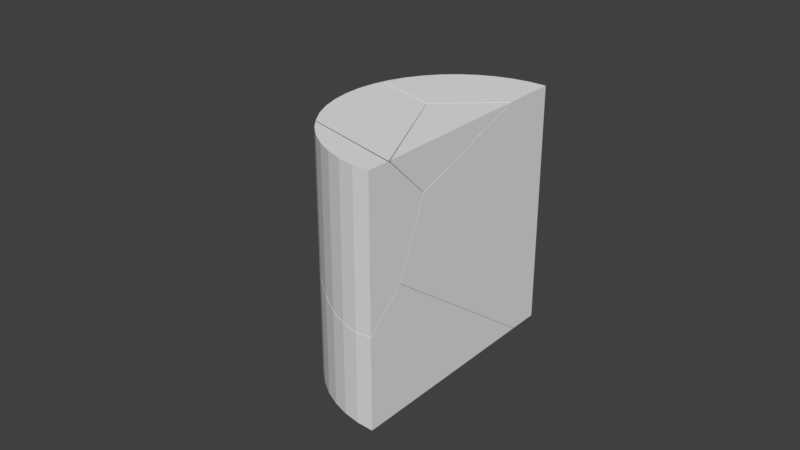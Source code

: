 # Source: U_corn_1_2.blend  (saved by Blender 2.79.0; exported with 4.5.12 LTS)
import bpy
from mathutils import Matrix  # noqa: F401  (used for matrix-valued properties, if any)

bpy.ops.wm.read_factory_settings(use_empty=True)
scene = bpy.context.scene
scene.name = 'Scene'

# ---- collections
col_collection_1 = bpy.data.collections.new('Collection 1'); scene.collection.children.link(col_collection_1)
col_collection_1.hide_render = True
col_collection_1.hide_viewport = True
col_collection_2 = bpy.data.collections.new('Collection 2'); scene.collection.children.link(col_collection_2)

# ---- world
world_world = bpy.data.worlds.new('World'); scene.world = world_world
world_world.color = (0.05088, 0.05088, 0.05088)
world_world.use_sun_shadow = False
world_world.sun_shadow_jitter_overblur = 0.0
world_world.cycles.sampling_method = 'MANUAL'

# ---- meshes
me_cylinder = bpy.data.meshes.new('Cylinder')
me_cylinder.from_pydata([(0.0, 1.0, -0.5), (0.0, 1.0, 0.5), (0.1392, 0.9903, -0.5), (0.1392, 0.9903, 0.5), (0.2756, 0.9613, -0.5), (0.2756, 0.9613, 0.5), (0.4067, 0.9135, -0.5), (0.4067, 0.9135, 0.5), (-0.342, -0.9397, -0.5), (-0.342, -0.9397, 0.5), (-0.4695, -0.8829, -0.5), (-0.4695, -0.8829, 0.5), (-0.5878, -0.809, -0.5), (-0.5878, -0.809, 0.5), (-0.6947, -0.7193, -0.5), (-0.6947, -0.7193, 0.5), (-0.788, -0.6157, -0.5), (-0.788, -0.6157, 0.5), (-0.866, -0.5, -0.5), (-0.866, -0.5, 0.5), (-0.9272, -0.3746, -0.5), (-0.9272, -0.3746, 0.5), (-0.9703, -0.2419, -0.5), (-0.9703, -0.2419, 0.5), (-0.9945, -0.1045, -0.5), (-0.9945, -0.1045, 0.5), (-0.9994, 0.0349, -0.5), (-0.9994, 0.0349, 0.5), (-0.9848, 0.1736, -0.5), (-0.9848, 0.1736, 0.5), (-0.9511, 0.309, -0.5), (-0.9511, 0.309, 0.5), (-0.8988, 0.4384, -0.5), (-0.8988, 0.4384, 0.5), (-0.829, 0.5592, -0.5), (-0.829, 0.5592, 0.5), (-0.7431, 0.6691, -0.5), (-0.7431, 0.6691, 0.5), (-0.6428, 0.766, -0.5), (-0.6428, 0.766, 0.5), (-0.5299, 0.848, -0.5), (-0.5299, 0.848, 0.5), (-0.4067, 0.9135, -0.5), (-0.4067, 0.9135, 0.5), (-0.2756, 0.9613, -0.5), (-0.2756, 0.9613, 0.5), (-0.1392, 0.9903, -0.5), (-0.1392, 0.9903, 0.5)], [], [(0, 1, 3, 2), (2, 3, 5, 4), (4, 5, 7, 6), (6, 7, 9, 8), (8, 9, 11, 10), (10, 11, 13, 12), (12, 13, 15, 14), (14, 15, 17, 16), (16, 17, 19, 18), (18, 19, 21, 20), (20, 21, 23, 22), (22, 23, 25, 24), (24, 25, 27, 26), (26, 27, 29, 28), (28, 29, 31, 30), (30, 31, 33, 32), (32, 33, 35, 34), (34, 35, 37, 36), (36, 37, 39, 38), (38, 39, 41, 40), (40, 41, 43, 42), (42, 43, 45, 44), (44, 45, 47, 46), (46, 47, 1, 0), (0, 2, 4, 6, 8, 10, 12, 14, 16, 18, 20, 22, 24, 26, 28, 30, 32, 34, 36, 38, 40, 42, 44, 46), (3, 1, 47, 45, 43, 41, 39, 37, 35, 33, 31, 29, 27, 25, 23, 21, 19, 17, 15, 13, 11, 9, 7, 5)])
me_cylinder.use_remesh_preserve_volume = False
me_cylinder.use_remesh_preserve_attributes = False
me_cylinder.use_mirror_vertex_groups = False
me_cylinder.update()
me_cylinder_cell_003 = bpy.data.meshes.new('Cylinder_cell.003')
me_cylinder_cell_003.from_pydata([(-0.04965, -0.1344, 0.03114), (-0.07803, -0.07066, 0.03114), (-0.09725, -0.003603, 0.03114), (-0.107, 0.06547, 0.03114), (-0.107, 0.1352, 0.03114), (-0.09725, 0.2043, 0.03114), (0.3004, -0.0721, -0.09054), (0.1848, 0.1701, 0.03114), (-0.08583, 0.2441, 0.03114), (-0.02353, 0.2272, 0.03114), (0.4093, -0.3024, 0.03114), (-0.09725, -0.003603, -0.07319), (-0.007135, -0.2002, 0.03114), (-0.09725, 0.2043, 0.006385), (-0.107, 0.1352, -0.03496), (0.4093, -0.298, 0.02851), (-0.04965, -0.1344, -0.001954), (-0.07803, -0.07066, -0.0359), (-0.01269, -0.1935, 0.028), (-0.107, 0.06547, -0.07518), (-0.1023, 0.032, -0.09374), (-0.007135, -0.2002, 0.03114), (0.4093, -0.3024, 0.03114), (0.1848, 0.1701, 0.03114), (-0.02353, 0.2272, 0.03114), (-0.08583, 0.2441, 0.03114), (-0.07803, -0.07066, -0.0359), (-0.09725, -0.003603, -0.07319), (-0.01269, -0.1935, 0.028), (-0.107, 0.1352, -0.03496), (-0.09725, 0.2043, 0.006385), (-0.04965, -0.1344, -0.001954), (-0.107, 0.06547, -0.07518), (-0.1023, 0.032, -0.09374)], [], [(6, 33, 32, 29, 30, 8, 9), (6, 23, 10, 15), (25, 13, 5), (22, 7, 24, 25, 5, 4, 3, 2, 1, 0, 28, 21), (14, 19, 3, 4), (19, 20, 27, 2, 3), (31, 28, 0), (13, 14, 4, 5), (9, 23, 6), (27, 26, 1, 2), (26, 31, 0, 1), (33, 6, 15, 10, 12, 18, 16, 17, 11)])
_k = set([(7, 22), (7, 24), (8, 9), (8, 30), (9, 23), (10, 12), (10, 23), (11, 17), (11, 33), (12, 18), (13, 14), (13, 25), (14, 19), (16, 17), (16, 18), (19, 20), (20, 27), (21, 22), (21, 28), (24, 25), (26, 27), (26, 31), (28, 31), (29, 30), (29, 32), (32, 33)])
me_cylinder_cell_003.attributes.new('sharp_edge', 'BOOLEAN', 'EDGE').data.foreach_set('value', [ (min(e.vertices), max(e.vertices)) in _k for e in me_cylinder_cell_003.edges])
me_cylinder_cell_003.use_remesh_preserve_volume = False
me_cylinder_cell_003.use_remesh_preserve_attributes = False
me_cylinder_cell_003.use_mirror_vertex_groups = False
me_cylinder_cell_003.update()
me_cylinder_cell_002 = bpy.data.meshes.new('Cylinder_cell.002')
me_cylinder_cell_002.from_pydata([(-0.05223, -0.1291, -0.07397), (-0.1521, 0.1312, 0.04785), (-0.1688, 0.1153, 0.04785), (0.05401, 0.317, 0.04785), (0.04906, 0.3126, 0.04785), (0.05401, -0.3483, 0.04785), (0.05401, 0.2657, 0.02988), (0.05401, -0.1373, -0.1113), (0.05401, -0.1787, -0.1255), (0.05401, -0.3484, 0.04159), (-0.1688, 0.1153, 0.04785), (-0.1521, 0.1312, 0.04785), (0.05401, -0.3483, 0.04785), (0.05401, 0.317, 0.04785), (0.04906, 0.3126, 0.04785), (0.05401, 0.2657, 0.02988), (0.05401, -0.1373, -0.1113), (0.05401, -0.1787, -0.1255), (0.05401, -0.3484, 0.04159)], [], [(0, 18, 12, 2), (1, 4, 15, 16), (13, 14, 11, 10, 5), (17, 18, 0), (4, 3, 15), (16, 17, 0, 2, 1), (5, 9, 8, 7, 6, 13)])
_k = set([(1, 2), (1, 4), (2, 12), (3, 4), (3, 15), (5, 9), (5, 10), (6, 7), (6, 13), (7, 8), (8, 9), (10, 11), (11, 14), (12, 18), (13, 14), (15, 16), (16, 17), (17, 18)])
me_cylinder_cell_002.attributes.new('sharp_edge', 'BOOLEAN', 'EDGE').data.foreach_set('value', [ (min(e.vertices), max(e.vertices)) in _k for e in me_cylinder_cell_002.edges])
me_cylinder_cell_002.use_remesh_preserve_volume = False
me_cylinder_cell_002.use_remesh_preserve_attributes = False
me_cylinder_cell_002.use_mirror_vertex_groups = False
me_cylinder_cell_002.update()
me_cylinder_cell_001 = bpy.data.meshes.new('Cylinder_cell.001')
me_cylinder_cell_001.from_pydata([(0.09264, 0.3178, 0.3473), (0.159, 0.3394, -0.6527), (0.159, 0.3394, 0.3473), (0.2277, 0.3515, -0.6527), (0.2277, 0.3515, 0.3473), (0.2974, 0.3539, -0.6527), (0.2974, 0.3539, 0.3473), (-0.1899, 0.02526, 0.3473), (-0.1615, 0.08899, 0.3473), (-0.1246, 0.1481, 0.3473), (-0.07973, 0.2016, 0.3473), (-0.02789, 0.2483, 0.3473), (0.02994, 0.2873, 0.3473), (0.1899, -0.3176, 0.2232), (0.02994, 0.2873, -0.5683), (0.08891, -0.05607, 0.3473), (-0.1964, 0.002536, 0.3473), (0.09264, 0.3178, -0.6207), (-0.05781, -0.03591, 0.3473), (0.07193, -0.0714, 0.3473), (0.2974, 0.1313, 0.3473), (0.2974, 0.2282, -0.6527), (0.1374, 0.3324, -0.6527), (-0.2091, -0.2497, 0.1358), (-0.2091, -0.2497, -0.05906), (-0.1093, 0.1664, -0.4132), (-0.07973, 0.2016, -0.4531), (-0.1246, 0.1481, -0.3924), (-0.2091, -0.04179, 0.3196), (-0.2091, -0.04179, -0.212), (-0.2188, -0.1109, 0.2782), (-0.2188, -0.1109, -0.1565), (-0.1615, 0.08899, -0.3311), (-0.02789, 0.2483, -0.5121), (0.2974, -0.4855, -0.1064), (0.2974, -0.493, -0.1242), (0.2974, -0.4367, -0.1656), (0.2974, -0.3266, 0.1859), (0.2974, -0.3679, 0.1714), (0.2974, -0.3756, 0.1532), (-0.1899, -0.3168, -0.01151), (-0.1886, -0.3196, -0.01751), (-0.1899, 0.02526, -0.2706), (-0.2188, -0.1598, 0.2499), (-0.2188, -0.1806, 0.2378), (-0.2188, -0.1806, -0.1052), (-0.2143, -0.2129, 0.2198), (-0.2139, -0.216, 0.2129), (-0.2122, -0.2275, 0.1865), (0.07193, -0.0714, 0.3473), (0.08891, -0.05607, 0.3473), (0.02994, 0.2873, -0.5683), (0.09264, 0.3178, -0.6207), (-0.1964, 0.002536, 0.3473), (-0.05781, -0.03591, 0.3473), (0.2974, 0.1313, 0.3473), (-0.1886, -0.3196, -0.01751), (-0.2091, -0.2497, -0.05906), (0.2974, 0.2282, -0.6527), (0.1374, 0.3324, -0.6527), (-0.1899, -0.3168, -0.01151), (-0.2091, -0.2497, 0.1358), (-0.07973, 0.2016, -0.4531), (-0.1093, 0.1664, -0.4132), (-0.1246, 0.1481, -0.3924), (-0.2188, -0.1109, 0.2782), (-0.2091, -0.04179, 0.3196), (-0.2188, -0.1109, -0.1565), (-0.2091, -0.04179, -0.212), (-0.1615, 0.08899, -0.3311), (-0.02789, 0.2483, -0.5121), (0.2974, -0.3756, 0.1532), (0.2974, -0.4855, -0.1064), (0.2974, -0.493, -0.1242), (0.2974, -0.4367, -0.1656), (0.2974, -0.3266, 0.1859), (0.2974, -0.3679, 0.1714), (-0.1899, 0.02526, -0.2706), (-0.2188, -0.1598, 0.2499), (-0.2188, -0.1806, 0.2378), (-0.2188, -0.1806, -0.1052), (-0.2143, -0.2129, 0.2198), (-0.2139, -0.216, 0.2129), (-0.2122, -0.2275, 0.1865)], [], [(1, 2, 4, 3), (3, 4, 6, 5), (5, 6, 55, 75, 76, 71, 72, 73, 74, 58), (2, 0, 12, 11, 10, 9, 8, 7, 53, 54, 19, 50, 55, 6, 4), (13, 81, 82, 39, 38), (13, 49, 18, 43, 79, 81), (62, 63, 64, 9, 10), (58, 59, 1, 3, 5), (77, 29, 28, 53, 7), (48, 61, 60, 56, 35, 34), (31, 80, 44, 78, 30), (80, 24, 23, 83, 47, 46, 44), (51, 70, 11, 12), (18, 16, 66, 65, 43), (64, 69, 8, 9), (37, 20, 15), (69, 77, 7, 8), (59, 52, 0, 2, 1), (56, 57, 45, 67, 68, 42, 32, 27, 25, 36, 35), (70, 62, 10, 11), (15, 49, 13, 38, 37), (29, 31, 30, 28), (34, 39, 82, 48), (24, 41, 40, 23), (52, 51, 12, 0), (22, 21, 36, 25, 26, 33, 14, 17)])
_k = set([(14, 17), (14, 33), (15, 20), (15, 49), (16, 18), (16, 66), (17, 22), (18, 49), (19, 50), (19, 54), (20, 37), (21, 22), (21, 36), (23, 40), (23, 83), (24, 41), (24, 80), (25, 26), (25, 27), (26, 33), (27, 32), (28, 30), (28, 53), (29, 31), (29, 77), (30, 78), (31, 80), (32, 42), (34, 35), (34, 39), (35, 36), (37, 38), (38, 39), (40, 41), (42, 68), (43, 65), (43, 79), (44, 46), (44, 78), (45, 57), (45, 67), (46, 47), (47, 83), (48, 61), (48, 82), (50, 55), (51, 52), (51, 70), (52, 59), (53, 54), (55, 75), (56, 57), (56, 60), (58, 59), (58, 74), (60, 61), (62, 63), (62, 70), (63, 64), (64, 69), (65, 66), (67, 68), (69, 77), (71, 72), (71, 76), (72, 73), (73, 74), (75, 76), (79, 81), (81, 82)])
me_cylinder_cell_001.attributes.new('sharp_edge', 'BOOLEAN', 'EDGE').data.foreach_set('value', [ (min(e.vertices), max(e.vertices)) in _k for e in me_cylinder_cell_001.edges])
me_cylinder_cell_001.use_remesh_preserve_volume = False
me_cylinder_cell_001.use_remesh_preserve_attributes = False
me_cylinder_cell_001.use_mirror_vertex_groups = False
me_cylinder_cell_001.update()
me_cylinder_cell_000 = bpy.data.meshes.new('Cylinder_cell.000')
me_cylinder_cell_000.from_pydata([(0.1219, 0.5253, -0.2168), (0.3266, -0.438, -0.2168), (0.2569, -0.4356, -0.2168), (0.1882, -0.4235, -0.2168), (0.1219, -0.4019, -0.2168), (0.0592, -0.3713, -0.2168), (0.001369, -0.3323, -0.2168), (-0.05047, -0.2856, -0.2168), (-0.09531, -0.2322, -0.2168), (-0.1323, -0.173, -0.2168), (-0.1606, -0.1093, -0.2168), (-0.1799, -0.04227, -0.2168), (-0.1896, 0.02681, -0.2168), (-0.1896, 0.09657, -0.2168), (-0.1799, 0.1656, -0.2168), (-0.1606, 0.2327, -0.2168), (-0.1323, 0.2964, -0.2168), (-0.09531, 0.3556, -0.2168), (-0.05047, 0.409, -0.2168), (0.001369, 0.4557, -0.2168), (0.0592, 0.4947, -0.2168), (0.0592, 0.4947, -0.1347), (0.1219, 0.5253, -0.1871), (0.3266, 0.4322, -0.2168), (0.1633, 0.5387, -0.2168), (0.0592, -0.3713, 0.1999), (0.001369, -0.3323, 0.2299), (-0.1799, -0.04227, 0.3737), (-0.05047, -0.2856, 0.2679), (0.1219, -0.4019, 0.1785), (-0.05047, 0.409, -0.01934), (-0.09531, 0.3556, 0.04132), (-0.1799, 0.1656, 0.2212), (-0.1896, 0.09657, 0.2765), (-0.1323, 0.2964, 0.1024), (0.001369, 0.4557, -0.0784), (0.3266, 0.4231, -0.2102), (0.3266, -0.2869, 0.3101), (0.3266, -0.438, 0.1683), (0.2569, -0.4356, 0.1625), (0.2984, -0.437, 0.166), (-0.1323, -0.173, 0.3645), (-0.1431, -0.1487, 0.3862), (-0.1606, -0.1093, 0.4136), (-0.1583, -0.1146, 0.4164), (-0.09531, -0.2322, 0.313), (-0.1606, 0.2327, 0.1628), (0.1882, -0.4235, 0.1659), (-0.1896, 0.02681, 0.3277), (-0.1811, -0.03354, 0.3679), (0.0592, 0.4947, -0.1347), (0.1219, 0.5253, -0.1871), (0.3266, 0.4322, -0.2168), (0.1633, 0.5387, -0.2168), (0.0592, -0.3713, 0.1999), (0.001369, -0.3323, 0.2299), (0.1219, -0.4019, 0.1785), (-0.05047, -0.2856, 0.2679), (-0.09531, 0.3556, 0.04132), (-0.05047, 0.409, -0.01934), (-0.1896, 0.09657, 0.2765), (-0.1799, 0.1656, 0.2212), (0.001369, 0.4557, -0.0784), (-0.1323, 0.2964, 0.1024), (0.3266, 0.4231, -0.2102), (0.3266, -0.2869, 0.3101), (0.3266, -0.438, 0.1683), (0.2569, -0.4356, 0.1625), (0.2984, -0.437, 0.166), (-0.1323, -0.173, 0.3645), (-0.1431, -0.1487, 0.3862), (-0.1583, -0.1146, 0.4164), (-0.09531, -0.2322, 0.313), (-0.1606, -0.1093, 0.4136), (-0.1799, -0.04227, 0.3737), (-0.1606, 0.2327, 0.1628), (0.1882, -0.4235, 0.1659), (-0.1896, 0.02681, 0.3277), (-0.1811, -0.03354, 0.3679)], [], [(0, 51, 53), (1, 66, 68, 67, 2), (2, 67, 76, 3), (3, 76, 56, 4), (4, 56, 54, 5), (5, 54, 55, 6), (6, 55, 57, 7), (7, 57, 72, 8), (8, 72, 69, 9), (9, 69, 70, 71, 73, 10), (10, 73, 74, 11), (11, 74, 78, 77, 12), (12, 77, 60, 13), (13, 60, 61, 14), (14, 61, 75, 15), (15, 75, 63, 16), (16, 63, 58, 17), (17, 58, 59, 18), (18, 59, 62, 19), (19, 62, 50, 20), (20, 50, 51, 0), (0, 53, 52, 1, 2, 3, 4, 5, 6, 7, 8, 9, 10, 11, 12, 13, 14, 15, 16, 17, 18, 19, 20), (52, 64, 65, 66, 1), (37, 36, 49, 27, 43, 44), (40, 38, 37, 44, 42), (42, 41, 45, 28, 26, 25, 29, 47, 39, 40), (36, 23, 24, 22, 21, 35, 30, 31, 34, 46, 32, 33, 48, 49)])
_k = set([(21, 22), (21, 35), (22, 24), (23, 24), (23, 36), (25, 26), (25, 29), (26, 28), (27, 43), (27, 49), (28, 45), (29, 47), (30, 31), (30, 35), (31, 34), (32, 33), (32, 46), (33, 48), (34, 46), (36, 37), (37, 38), (38, 40), (39, 40), (39, 47), (41, 42), (41, 45), (42, 44), (43, 44), (48, 49), (50, 51), (50, 62), (51, 53), (52, 53), (52, 64), (54, 55), (54, 56), (55, 57), (56, 76), (57, 72), (58, 59), (58, 63), (59, 62), (60, 61), (60, 77), (61, 75), (63, 75), (64, 65), (65, 66), (66, 68), (67, 68), (67, 76), (69, 70), (69, 72), (70, 71), (71, 73), (73, 74), (74, 78), (77, 78)])
me_cylinder_cell_000.attributes.new('sharp_edge', 'BOOLEAN', 'EDGE').data.foreach_set('value', [ (min(e.vertices), max(e.vertices)) in _k for e in me_cylinder_cell_000.edges])
me_cylinder_cell_000.use_remesh_preserve_volume = False
me_cylinder_cell_000.use_remesh_preserve_attributes = False
me_cylinder_cell_000.use_mirror_vertex_groups = False
me_cylinder_cell_000.update()
me_cylinder_cell_006 = bpy.data.meshes.new('Cylinder_cell.006')
me_cylinder_cell_006.from_pydata([(0.2591, -0.1709, 0.2478), (0.1894, -0.1684, 0.2478), (0.1207, -0.1563, 0.2478), (0.05432, -0.1348, 0.2478), (-0.008377, -0.1042, 0.2478), (-0.06621, -0.06517, 0.2478), (-0.118, -0.0185, 0.2478), (0.1517, 0.1544, 0.1245), (0.2591, -0.07851, 0.2478), (-0.008377, -0.1042, -0.3329), (-0.06621, -0.06517, -0.3031), (-0.2475, 0.2249, 0.1409), (-0.2475, 0.2249, 0.04152), (-0.1533, 0.02346, 0.2478), (-0.118, -0.0185, -0.2654), (0.05432, -0.1348, -0.3543), (0.2591, -0.02053, -0.2232), (0.2591, -0.1709, -0.3643), (0.2591, -0.07009, 0.2427), (0.2591, 0.1043, 0.07256), (0.2591, 0.0892, 0.03653), (0.1894, -0.1684, -0.3702), (0.2309, -0.1699, -0.3667), (-0.1999, 0.0941, 0.2123), (-0.1999, 0.0941, -0.1693), (-0.2282, 0.1578, 0.1783), (-0.2282, 0.1578, -0.1062), (-0.2257, 0.1522, -0.1178), (-0.1629, 0.03494, 0.2423), (-0.1629, 0.03494, -0.2205), (-0.2314, 0.1689, -0.08188), (0.1207, -0.1563, -0.3668), (-0.2523, 0.2594, 0.1209), (-0.008377, -0.1042, -0.3329), (-0.06621, -0.06517, -0.3031), (-0.2282, 0.1578, 0.1783), (-0.2475, 0.2249, 0.1409), (-0.2314, 0.1689, -0.08188), (-0.2475, 0.2249, 0.04152), (-0.118, -0.0185, -0.2654), (-0.1629, 0.03494, -0.2205), (0.05432, -0.1348, -0.3543), (0.2591, -0.1709, -0.3643), (0.2591, -0.02053, -0.2232), (0.2591, -0.07851, 0.2478), (0.2591, -0.07009, 0.2427), (0.2591, 0.1043, 0.07256), (0.2591, 0.0892, 0.03653), (0.1894, -0.1684, -0.3702), (0.2309, -0.1699, -0.3667), (-0.1533, 0.02346, 0.2478), (-0.1629, 0.03494, 0.2423), (-0.1999, 0.0941, 0.2123), (-0.2282, 0.1578, -0.1062), (-0.2257, 0.1522, -0.1178), (-0.1999, 0.0941, -0.1693), (0.1207, -0.1563, -0.3668), (-0.2523, 0.2594, 0.1209)], [], [(7, 18, 46), (7, 57, 36, 35, 52, 28), (41, 56, 2, 3), (56, 21, 1, 2), (33, 41, 3, 4), (42, 43, 47, 19, 45, 44, 0), (20, 16, 54, 53, 30), (34, 33, 4, 5), (40, 39, 6, 50, 51), (49, 48, 31, 15, 9, 10, 14, 29, 55, 54, 16, 17), (44, 50, 6, 5, 4, 3, 2, 1, 0), (39, 34, 5, 6), (11, 32, 38), (24, 40, 51, 23), (28, 13, 8, 18, 7), (26, 27, 24, 23, 25), (38, 37, 26, 25, 11), (21, 22, 42, 0, 1), (30, 12, 57, 7, 46, 20)])
_k = set([(8, 13), (8, 18), (9, 10), (9, 15), (10, 14), (11, 25), (11, 32), (12, 30), (12, 57), (13, 28), (14, 29), (15, 31), (16, 17), (16, 20), (17, 49), (18, 46), (19, 45), (19, 47), (20, 46), (21, 22), (21, 56), (22, 42), (23, 25), (23, 51), (24, 27), (24, 40), (26, 27), (26, 37), (28, 52), (29, 55), (30, 53), (31, 48), (32, 38), (33, 34), (33, 41), (34, 39), (35, 36), (35, 52), (36, 57), (37, 38), (39, 40), (41, 56), (42, 43), (43, 47), (44, 45), (44, 50), (48, 49), (50, 51), (53, 54), (54, 55)])
me_cylinder_cell_006.attributes.new('sharp_edge', 'BOOLEAN', 'EDGE').data.foreach_set('value', [ (min(e.vertices), max(e.vertices)) in _k for e in me_cylinder_cell_006.edges])
me_cylinder_cell_006.use_remesh_preserve_volume = False
me_cylinder_cell_006.use_remesh_preserve_attributes = False
me_cylinder_cell_006.use_mirror_vertex_groups = False
me_cylinder_cell_006.update()

# ---- objects
ob_cylinder = bpy.data.objects.new('Cylinder', me_cylinder)
ob_cylinder_cell_005 = bpy.data.objects.new('Cylinder_cell.005', me_cylinder_cell_003)
ob_cylinder_cell_004 = bpy.data.objects.new('Cylinder_cell.004', me_cylinder_cell_002)
ob_cylinder_cell_003 = bpy.data.objects.new('Cylinder_cell.003', me_cylinder_cell_001)
ob_cylinder_cell_001 = bpy.data.objects.new('Cylinder_cell.001', me_cylinder_cell_000)
ob_cylinder_cell = bpy.data.objects.new('Cylinder_cell', me_cylinder_cell_006)

# ---- transforms, parenting, visibility, modifiers, constraints
ob_cylinder.location = (0.0, 0.0, 0.0)
ob_cylinder.rotation_euler = (0.0, 0.0, 0.384)
ob_cylinder.scale = (0.5, 0.5, 1.0)
ob_cylinder.lineart.crease_threshold = 0.0
ob_cylinder_cell_005.location = (-0.3918, -0.1004, 0.4689)
ob_cylinder_cell_005.lineart.crease_threshold = 0.0
ob_cylinder_cell_004.location = (-0.03656, -0.04465, 0.4521)
ob_cylinder_cell_004.lineart.crease_threshold = 0.0
ob_cylinder_cell_003.location = (-0.2799, 0.1457, 0.1527)
ob_cylinder_cell_003.lineart.crease_threshold = 0.0
ob_cylinder_cell_001.location = (-0.3092, -0.06169, -0.2832)
ob_cylinder_cell_001.lineart.crease_threshold = 0.0
ob_cylinder_cell.location = (-0.2416, -0.3288, 0.2522)
ob_cylinder_cell.lineart.crease_threshold = 0.0

# ---- collection membership
col_collection_1.objects.link(ob_cylinder)
col_collection_2.objects.link(ob_cylinder_cell_005)
col_collection_2.objects.link(ob_cylinder_cell_004)
col_collection_2.objects.link(ob_cylinder_cell_003)
col_collection_2.objects.link(ob_cylinder_cell_001)
col_collection_2.objects.link(ob_cylinder_cell)

# ---- scene / render settings (as saved in the file)
scene.frame_start = 1; scene.frame_end = 250; scene.frame_set(1)
scene.render.engine = 'BLENDER_EEVEE_NEXT'
scene.render.resolution_percentage = 50
scene.render.dither_intensity = 0.0
scene.cycles.use_denoising = False
scene.cycles.samples = 128
scene.cycles.sampling_pattern = 'TABULATED_SOBOL'
scene.cycles.use_adaptive_sampling = False
scene.cycles.use_light_tree = False
scene.cycles.blur_glossy = 0.0
scene.cycles.sample_clamp_indirect = 0.0
scene.view_settings.view_transform = 'Standard'
bpy.context.view_layer.update()

# ---- added for rendering (the .blend has no active camera and no usable light): camera, sun
cam_auto = bpy.data.cameras.new('AutoCamera')
cam_auto.lens = 50.0
cam_auto.sensor_width = 36.0
cam_auto.clip_end = 1000.0
ob_auto_camera = bpy.data.objects.new('AutoCamera', cam_auto)
scene.collection.objects.link(ob_auto_camera)
ob_auto_camera.location = (2.10562, -2.85219, 1.92156)
ob_auto_camera.rotation_euler = (1.09748, -7.21219e-08, 0.694738)
scene.camera = ob_auto_camera
light_auto_sun = bpy.data.lights.new('AutoSun', 'SUN')
light_auto_sun.energy = 3.0
light_auto_sun.angle = 0.0523599
ob_auto_sun = bpy.data.objects.new('AutoSun', light_auto_sun)
scene.collection.objects.link(ob_auto_sun)
ob_auto_sun.rotation_euler = (0.872665, 0.174533, 0.523599)
bpy.context.view_layer.update()
